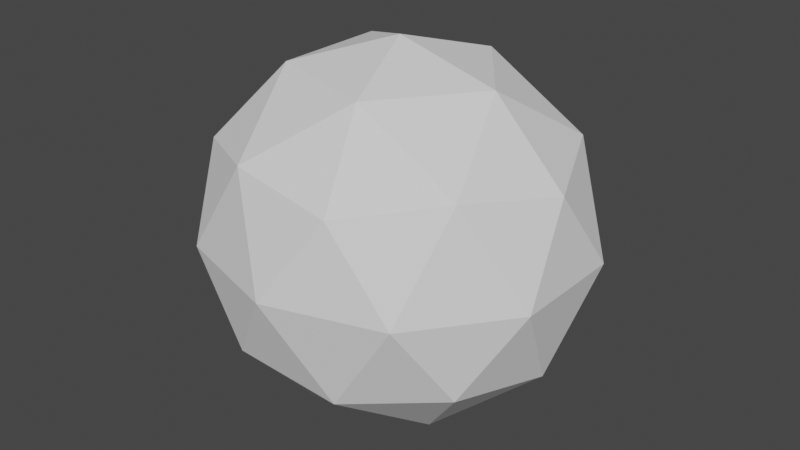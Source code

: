 # Source: Sphere.blend  (saved by Blender 2.92.15; exported with 4.5.12 LTS)
import bpy
from mathutils import Matrix  # noqa: F401  (used for matrix-valued properties, if any)

bpy.ops.wm.read_factory_settings(use_empty=True)
scene = bpy.context.scene
scene.name = 'Scene'

# ---- collections
col_collection = bpy.data.collections.new('Collection'); scene.collection.children.link(col_collection)

# ---- world
world_world = bpy.data.worlds.new('World'); scene.world = world_world
world_world.use_nodes = True; world_world.node_tree.nodes.clear()
_N = world_world.node_tree.nodes; _L = world_world.node_tree.links
n0 = _N.new('ShaderNodeOutputWorld'); n0.name = 'World Output'; n0.location = (300, 300)
n1 = _N.new('ShaderNodeBackground'); n1.name = 'Background'; n1.location = (10, 300)
n1.inputs[0].default_value = (0.05088, 0.05088, 0.05088, 1.0)
_L.new(n1.outputs[0], n0.inputs[0])
n0.is_active_output = True
world_world.color = (0.05088, 0.05088, 0.05088)
world_world.use_sun_shadow = False
world_world.sun_shadow_jitter_overblur = 0.0

# ---- meshes
me_icosphere = bpy.data.meshes.new('Icosphere')
me_icosphere.from_pydata([(0.0, 0.0, -1.0), (0.7236, -0.5257, -0.4472), (-0.2764, -0.8506, -0.4472), (-0.8944, 0.0, -0.4472), (-0.2764, 0.8506, -0.4472), (0.7236, 0.5257, -0.4472), (0.2764, -0.8506, 0.4472), (-0.7236, -0.5257, 0.4472), (-0.7236, 0.5257, 0.4472), (0.2764, 0.8506, 0.4472), (0.8944, 0.0, 0.4472), (0.0, 0.0, 1.0), (-0.1625, -0.5, -0.8507), (0.4253, -0.309, -0.8507), (0.2629, -0.809, -0.5257), (0.8506, 0.0, -0.5257), (0.4253, 0.309, -0.8507), (-0.5257, 0.0, -0.8507), (-0.6882, -0.5, -0.5257), (-0.1625, 0.5, -0.8507), (-0.6882, 0.5, -0.5257), (0.2629, 0.809, -0.5257), (0.9511, -0.309, 0.0), (0.9511, 0.309, 0.0), (0.0, -1.0, 0.0), (0.5878, -0.809, 0.0), (-0.9511, -0.309, 0.0), (-0.5878, -0.809, 0.0), (-0.5878, 0.809, 0.0), (-0.9511, 0.309, 0.0), (0.5878, 0.809, 0.0), (0.0, 1.0, 0.0), (0.6882, -0.5, 0.5257), (-0.2629, -0.809, 0.5257), (-0.8506, 0.0, 0.5257), (-0.2629, 0.809, 0.5257), (0.6882, 0.5, 0.5257), (0.1625, -0.5, 0.8507), (0.5257, 0.0, 0.8507), (-0.4253, -0.309, 0.8507), (-0.4253, 0.309, 0.8507), (0.1625, 0.5, 0.8507)], [], [(0, 13, 12), (1, 13, 15), (0, 12, 17), (0, 17, 19), (0, 19, 16), (1, 15, 22), (2, 14, 24), (3, 18, 26), (4, 20, 28), (5, 21, 30), (1, 22, 25), (2, 24, 27), (3, 26, 29), (4, 28, 31), (5, 30, 23), (6, 32, 37), (7, 33, 39), (8, 34, 40), (9, 35, 41), (10, 36, 38), (38, 41, 11), (38, 36, 41), (36, 9, 41), (41, 40, 11), (41, 35, 40), (35, 8, 40), (40, 39, 11), (40, 34, 39), (34, 7, 39), (39, 37, 11), (39, 33, 37), (33, 6, 37), (37, 38, 11), (37, 32, 38), (32, 10, 38), (23, 36, 10), (23, 30, 36), (30, 9, 36), (31, 35, 9), (31, 28, 35), (28, 8, 35), (29, 34, 8), (29, 26, 34), (26, 7, 34), (27, 33, 7), (27, 24, 33), (24, 6, 33), (25, 32, 6), (25, 22, 32), (22, 10, 32), (30, 31, 9), (30, 21, 31), (21, 4, 31), (28, 29, 8), (28, 20, 29), (20, 3, 29), (26, 27, 7), (26, 18, 27), (18, 2, 27), (24, 25, 6), (24, 14, 25), (14, 1, 25), (22, 23, 10), (22, 15, 23), (15, 5, 23), (16, 21, 5), (16, 19, 21), (19, 4, 21), (19, 20, 4), (19, 17, 20), (17, 3, 20), (17, 18, 3), (17, 12, 18), (12, 2, 18), (15, 16, 5), (15, 13, 16), (13, 0, 16), (12, 14, 2), (12, 13, 14), (13, 1, 14)])
_uv = me_icosphere.uv_layers.new(name='UVMap')
_uv.uv.foreach_set('vector', [0.8182, 0.0, 0.7727, 0.07873, 0.8636, 0.07873, 0.7273, 0.1575, 0.6818, 0.07873, 0.6364, 0.1575, 0.09091, 0.0, 0.04545, 0.07873, 0.1364, 0.07873, 0.2727, 0.0, 0.2273, 0.07873, 0.3182, 0.07873, 0.4545, 0.0, 0.4091, 0.07873, 0.5, 0.07873, 0.7273, 0.1575, 0.6364, 0.1575, 0.6818, 0.2362, 0.9091, 0.1575, 0.8182, 0.1575, 0.8636, 0.2362, 0.1818, 0.1575, 0.09091, 0.1575, 0.1364, 0.2362, 0.3636, 0.1575, 0.2727, 0.1575, 0.3182, 0.2362, 0.5455, 0.1575, 0.4545, 0.1575, 0.5, 0.2362, 0.7273, 0.1575, 0.6818, 0.2362, 0.7727, 0.2362, 0.9091, 0.1575, 0.8636, 0.2362, 0.9545, 0.2362, 0.1818, 0.1575, 0.1364, 0.2362, 0.2273, 0.2362, 0.3636, 0.1575, 0.3182, 0.2362, 0.4091, 0.2362, 0.5455, 0.1575, 0.5, 0.2362, 0.5909, 0.2362, 0.8182, 0.3149, 0.7273, 0.3149, 0.7727, 0.3937, 1.0, 0.3149, 0.9091, 0.3149, 0.9545, 0.3937, 0.2727, 0.3149, 0.1818, 0.3149, 0.2273, 0.3937, 0.4545, 0.3149, 0.3636, 0.3149, 0.4091, 0.3937, 0.6364, 0.3149, 0.5455, 0.3149, 0.5909, 0.3937, 0.5909, 0.3937, 0.5, 0.3937, 0.5455, 0.4724, 0.5909, 0.3937, 0.5455, 0.3149, 0.5, 0.3937, 0.5455, 0.3149, 0.4545, 0.3149, 0.5, 0.3937, 0.4091, 0.3937, 0.3182, 0.3937, 0.3636, 0.4724, 0.4091, 0.3937, 0.3636, 0.3149, 0.3182, 0.3937, 0.3636, 0.3149, 0.2727, 0.3149, 0.3182, 0.3937, 0.2273, 0.3937, 0.1364, 0.3937, 0.1818, 0.4724, 0.2273, 0.3937, 0.1818, 0.3149, 0.1364, 0.3937, 0.1818, 0.3149, 0.09091, 0.3149, 0.1364, 0.3937, 0.9545, 0.3937, 0.8636, 0.3937, 0.9091, 0.4724, 0.9545, 0.3937, 0.9091, 0.3149, 0.8636, 0.3937, 0.9091, 0.3149, 0.8182, 0.3149, 0.8636, 0.3937, 0.7727, 0.3937, 0.6818, 0.3937, 0.7273, 0.4724, 0.7727, 0.3937, 0.7273, 0.3149, 0.6818, 0.3937, 0.7273, 0.3149, 0.6364, 0.3149, 0.6818, 0.3937, 0.5909, 0.2362, 0.5455, 0.3149, 0.6364, 0.3149, 0.5909, 0.2362, 0.5, 0.2362, 0.5455, 0.3149, 0.5, 0.2362, 0.4545, 0.3149, 0.5455, 0.3149, 0.4091, 0.2362, 0.3636, 0.3149, 0.4545, 0.3149, 0.4091, 0.2362, 0.3182, 0.2362, 0.3636, 0.3149, 0.3182, 0.2362, 0.2727, 0.3149, 0.3636, 0.3149, 0.2273, 0.2362, 0.1818, 0.3149, 0.2727, 0.3149, 0.2273, 0.2362, 0.1364, 0.2362, 0.1818, 0.3149, 0.1364, 0.2362, 0.09091, 0.3149, 0.1818, 0.3149, 0.9545, 0.2362, 0.9091, 0.3149, 1.0, 0.3149, 0.9545, 0.2362, 0.8636, 0.2362, 0.9091, 0.3149, 0.8636, 0.2362, 0.8182, 0.3149, 0.9091, 0.3149, 0.7727, 0.2362, 0.7273, 0.3149, 0.8182, 0.3149, 0.7727, 0.2362, 0.6818, 0.2362, 0.7273, 0.3149, 0.6818, 0.2362, 0.6364, 0.3149, 0.7273, 0.3149, 0.5, 0.2362, 0.4091, 0.2362, 0.4545, 0.3149, 0.5, 0.2362, 0.4545, 0.1575, 0.4091, 0.2362, 0.4545, 0.1575, 0.3636, 0.1575, 0.4091, 0.2362, 0.3182, 0.2362, 0.2273, 0.2362, 0.2727, 0.3149, 0.3182, 0.2362, 0.2727, 0.1575, 0.2273, 0.2362, 0.2727, 0.1575, 0.1818, 0.1575, 0.2273, 0.2362, 0.1364, 0.2362, 0.04545, 0.2362, 0.09091, 0.3149, 0.1364, 0.2362, 0.09091, 0.1575, 0.04545, 0.2362, 0.09091, 0.1575, 0.0, 0.1575, 0.04545, 0.2362, 0.8636, 0.2362, 0.7727, 0.2362, 0.8182, 0.3149, 0.8636, 0.2362, 0.8182, 0.1575, 0.7727, 0.2362, 0.8182, 0.1575, 0.7273, 0.1575, 0.7727, 0.2362, 0.6818, 0.2362, 0.5909, 0.2362, 0.6364, 0.3149, 0.6818, 0.2362, 0.6364, 0.1575, 0.5909, 0.2362, 0.6364, 0.1575, 0.5455, 0.1575, 0.5909, 0.2362, 0.5, 0.07873, 0.4545, 0.1575, 0.5455, 0.1575, 0.5, 0.07873, 0.4091, 0.07873, 0.4545, 0.1575, 0.4091, 0.07873, 0.3636, 0.1575, 0.4545, 0.1575, 0.3182, 0.07873, 0.2727, 0.1575, 0.3636, 0.1575, 0.3182, 0.07873, 0.2273, 0.07873, 0.2727, 0.1575, 0.2273, 0.07873, 0.1818, 0.1575, 0.2727, 0.1575, 0.1364, 0.07873, 0.09091, 0.1575, 0.1818, 0.1575, 0.1364, 0.07873, 0.04545, 0.07873, 0.09091, 0.1575, 0.04545, 0.07873, 0.0, 0.1575, 0.09091, 0.1575, 0.6364, 0.1575, 0.5909, 0.07873, 0.5455, 0.1575, 0.6364, 0.1575, 0.6818, 0.07873, 0.5909, 0.07873, 0.6818, 0.07873, 0.6364, 0.0, 0.5909, 0.07873, 0.8636, 0.07873, 0.8182, 0.1575, 0.9091, 0.1575, 0.8636, 0.07873, 0.7727, 0.07873, 0.8182, 0.1575, 0.7727, 0.07873, 0.7273, 0.1575, 0.8182, 0.1575])
me_icosphere.use_remesh_fix_poles = True
me_icosphere.use_remesh_preserve_attributes = False
me_icosphere.use_mirror_vertex_groups = False
me_icosphere.update()

# ---- objects
ob_icosphere = bpy.data.objects.new('Icosphere', me_icosphere)

# ---- transforms, parenting, visibility, modifiers, constraints
ob_icosphere.location = (0.0, 0.0, 0.0)
ob_icosphere.scale = (1.051, 1.0, 1.0)
ob_icosphere.lineart.crease_threshold = 0.0

# ---- collection membership
col_collection.objects.link(ob_icosphere)

# ---- scene / render settings (as saved in the file)
scene.frame_start = 1; scene.frame_end = 250; scene.frame_set(1)
scene.render.engine = 'BLENDER_EEVEE_NEXT'
scene.cycles.use_denoising = False
scene.cycles.samples = 128
scene.cycles.sampling_pattern = 'TABULATED_SOBOL'
scene.cycles.use_adaptive_sampling = False
scene.cycles.use_light_tree = False
scene.view_settings.view_transform = 'Filmic'
bpy.context.view_layer.update()

# ---- added for rendering (the .blend has no active camera and no usable light): camera, sun
cam_auto = bpy.data.cameras.new('AutoCamera')
cam_auto.lens = 50.0
cam_auto.sensor_width = 36.0
cam_auto.clip_end = 1000.0
ob_auto_camera = bpy.data.objects.new('AutoCamera', cam_auto)
scene.collection.objects.link(ob_auto_camera)
ob_auto_camera.location = (3.20507, -3.84609, 2.56406)
ob_auto_camera.rotation_euler = (1.09748, -7.21219e-08, 0.694738)
scene.camera = ob_auto_camera
light_auto_sun = bpy.data.lights.new('AutoSun', 'SUN')
light_auto_sun.energy = 3.0
light_auto_sun.angle = 0.0523599
ob_auto_sun = bpy.data.objects.new('AutoSun', light_auto_sun)
scene.collection.objects.link(ob_auto_sun)
ob_auto_sun.rotation_euler = (0.872665, 0.174533, 0.523599)
bpy.context.view_layer.update()
